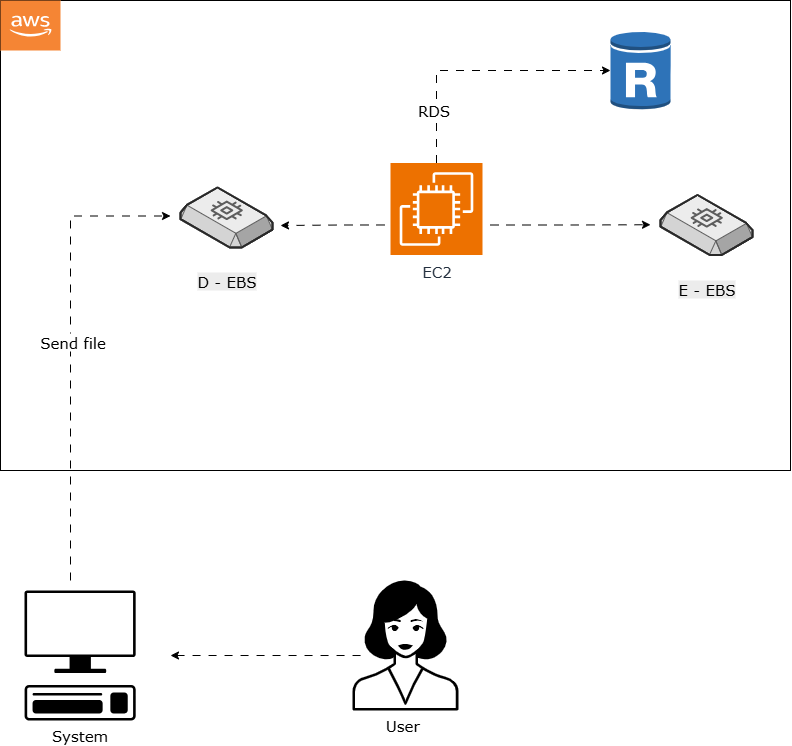

The diagram above was exported from draw.io. Its source (the exported page's mxGraphModel, read from the mxfile embedded in the PNG):
<mxGraphModel dx="1090" dy="661" grid="1" gridSize="10" guides="1" tooltips="1" connect="1" arrows="1" fold="1" page="1" pageScale="1" pageWidth="850" pageHeight="1100" background="none" math="0" shadow="0">
  <root>
    <mxCell id="0" />
    <mxCell id="1" parent="0" />
    <mxCell id="S9GnOEgoluOmXxz-FU6s-6" value="" style="rounded=0;whiteSpace=wrap;html=1;fontFamily=Verdana;fontSize=15;" vertex="1" parent="1">
      <mxGeometry x="20" y="210" width="790" height="470" as="geometry" />
    </mxCell>
    <mxCell id="M_QHoluWBeuM_HqIinLl-28" style="edgeStyle=orthogonalEdgeStyle;rounded=0;orthogonalLoop=1;jettySize=auto;html=1;flowAnimation=1;fontFamily=Verdana;fontSize=15;" parent="1" edge="1">
      <mxGeometry relative="1" as="geometry">
        <mxPoint x="300" y="435" as="targetPoint" />
        <mxPoint x="420" y="434.47368421052647" as="sourcePoint" />
      </mxGeometry>
    </mxCell>
    <mxCell id="M_QHoluWBeuM_HqIinLl-29" style="edgeStyle=orthogonalEdgeStyle;rounded=0;orthogonalLoop=1;jettySize=auto;html=1;exitX=1;exitY=0.5;exitDx=0;exitDy=0;exitPerimeter=0;flowAnimation=1;fontFamily=Verdana;fontSize=15;" parent="1" edge="1">
      <mxGeometry relative="1" as="geometry">
        <mxPoint x="670" y="434.2380952380952" as="targetPoint" />
        <mxPoint x="510" y="434.5" as="sourcePoint" />
      </mxGeometry>
    </mxCell>
    <mxCell id="M_QHoluWBeuM_HqIinLl-26" style="edgeStyle=orthogonalEdgeStyle;rounded=0;orthogonalLoop=1;jettySize=auto;html=1;entryX=0;entryY=0.5;entryDx=0;entryDy=0;entryPerimeter=0;flowAnimation=1;fontFamily=Verdana;fontSize=15;" parent="1" edge="1">
      <mxGeometry relative="1" as="geometry">
        <Array as="points">
          <mxPoint x="90" y="425" />
        </Array>
        <mxPoint x="90" y="790" as="sourcePoint" />
        <mxPoint x="190" y="425.5" as="targetPoint" />
      </mxGeometry>
    </mxCell>
    <mxCell id="M_QHoluWBeuM_HqIinLl-27" value="&lt;font&gt;Send file&lt;/font&gt;" style="edgeLabel;html=1;align=center;verticalAlign=middle;resizable=0;points=[];fontSize=15;fontFamily=Verdana;" parent="M_QHoluWBeuM_HqIinLl-26" vertex="1" connectable="0">
      <mxGeometry x="-0.1179" y="-1" relative="1" as="geometry">
        <mxPoint y="-35" as="offset" />
      </mxGeometry>
    </mxCell>
    <mxCell id="M_QHoluWBeuM_HqIinLl-31" style="edgeStyle=orthogonalEdgeStyle;rounded=0;orthogonalLoop=1;jettySize=auto;html=1;exitX=0.5;exitY=0;exitDx=0;exitDy=0;exitPerimeter=0;entryX=0;entryY=0.5;entryDx=0;entryDy=0;entryPerimeter=0;flowAnimation=1;fontFamily=Verdana;fontSize=15;" parent="1" source="S9GnOEgoluOmXxz-FU6s-19" target="S9GnOEgoluOmXxz-FU6s-22" edge="1">
      <mxGeometry relative="1" as="geometry">
        <mxPoint x="465" y="388" as="sourcePoint" />
        <mxPoint x="600" y="279.5" as="targetPoint" />
        <Array as="points">
          <mxPoint x="456" y="280" />
        </Array>
      </mxGeometry>
    </mxCell>
    <mxCell id="M_QHoluWBeuM_HqIinLl-32" value="RDS" style="edgeLabel;html=1;align=center;verticalAlign=middle;resizable=0;points=[];fontSize=15;fontFamily=Verdana;" parent="M_QHoluWBeuM_HqIinLl-31" vertex="1" connectable="0">
      <mxGeometry x="-0.5427" relative="1" as="geometry">
        <mxPoint x="-4" y="7" as="offset" />
      </mxGeometry>
    </mxCell>
    <mxCell id="S9GnOEgoluOmXxz-FU6s-8" value="System" style="shape=mxgraph.networks2.icon;aspect=fixed;network2IconShadow=1;network2bgFillColor=none;labelPosition=center;verticalLabelPosition=bottom;align=center;verticalAlign=top;network2Icon=mxgraph.networks2.terminal;network2IconW=0.8554;network2IconH=1;fontFamily=Verdana;fontSize=15;" vertex="1" parent="1">
      <mxGeometry x="44" y="800" width="111.2" height="130" as="geometry" />
    </mxCell>
    <mxCell id="S9GnOEgoluOmXxz-FU6s-13" value="" style="edgeStyle=orthogonalEdgeStyle;rounded=0;orthogonalLoop=1;jettySize=auto;html=1;exitX=0.076;exitY=0.577;exitDx=0;exitDy=0;exitPerimeter=0;flowAnimation=1;fontFamily=Verdana;fontSize=15;" edge="1" parent="1" source="S9GnOEgoluOmXxz-FU6s-11">
      <mxGeometry relative="1" as="geometry">
        <mxPoint x="350" y="865" as="sourcePoint" />
        <mxPoint x="190" y="865" as="targetPoint" />
      </mxGeometry>
    </mxCell>
    <mxCell id="S9GnOEgoluOmXxz-FU6s-11" value="User &#10;" style="shape=mxgraph.networks2.icon;aspect=fixed;network2IconShadow=1;network2bgFillColor=none;labelPosition=center;verticalLabelPosition=bottom;align=center;verticalAlign=top;network2Icon=mxgraph.networks2.user_female;network2IconXOffset=-0.0011;network2IconYOffset=-0.003;network2IconW=0.8096;network2IconH=0.994;fontSize=15;fontFamily=Verdana;" vertex="1" parent="1">
      <mxGeometry x="372" y="790" width="105.89" height="130" as="geometry" />
    </mxCell>
    <mxCell id="S9GnOEgoluOmXxz-FU6s-15" value="&lt;font&gt;&lt;font&gt;&lt;br&gt;&lt;span style=&quot;color: rgb(0, 0, 0); font-style: normal; font-variant-ligatures: normal; font-variant-caps: normal; font-weight: 400; letter-spacing: normal; orphans: 2; text-align: center; text-indent: 0px; text-transform: none; widows: 2; word-spacing: 0px; -webkit-text-stroke-width: 0px; white-space: nowrap; background-color: rgb(236, 236, 236); text-decoration-thickness: initial; text-decoration-style: initial; text-decoration-color: initial; float: none; display: inline !important;&quot;&gt;D - EBS&lt;/span&gt;&lt;/font&gt;&lt;br&gt;&lt;/font&gt;" style="verticalLabelPosition=bottom;html=1;verticalAlign=top;strokeWidth=1;align=center;outlineConnect=0;dashed=0;outlineConnect=0;shape=mxgraph.aws3d.ebs2;fillColor=#ECECEC;strokeColor=#5E5E5E;aspect=fixed;strokeColor2=#292929;fontFamily=Verdana;fontSize=15;" vertex="1" parent="1">
      <mxGeometry x="200" y="397" width="92" height="60" as="geometry" />
    </mxCell>
    <mxCell id="S9GnOEgoluOmXxz-FU6s-18" value="&lt;br&gt;&lt;span style=&quot;color: rgb(0, 0, 0); font-style: normal; font-variant-ligatures: normal; font-variant-caps: normal; font-weight: 400; letter-spacing: normal; orphans: 2; text-align: center; text-indent: 0px; text-transform: none; widows: 2; word-spacing: 0px; -webkit-text-stroke-width: 0px; white-space: nowrap; background-color: rgb(236, 236, 236); text-decoration-thickness: initial; text-decoration-style: initial; text-decoration-color: initial; float: none; display: inline !important;&quot;&gt;E - EBS&lt;/span&gt;&lt;div&gt;&lt;br&gt;&lt;/div&gt;" style="verticalLabelPosition=bottom;html=1;verticalAlign=top;strokeWidth=1;align=center;outlineConnect=0;dashed=0;outlineConnect=0;shape=mxgraph.aws3d.ebs2;fillColor=#ECECEC;strokeColor=#5E5E5E;aspect=fixed;strokeColor2=#292929;fontFamily=Verdana;fontSize=15;" vertex="1" parent="1">
      <mxGeometry x="680" y="404.5" width="92" height="60" as="geometry" />
    </mxCell>
    <mxCell id="S9GnOEgoluOmXxz-FU6s-19" value="&lt;font face=&quot;Verdana&quot;&gt;EC2&lt;/font&gt;" style="sketch=0;points=[[0,0,0],[0.25,0,0],[0.5,0,0],[0.75,0,0],[1,0,0],[0,1,0],[0.25,1,0],[0.5,1,0],[0.75,1,0],[1,1,0],[0,0.25,0],[0,0.5,0],[0,0.75,0],[1,0.25,0],[1,0.5,0],[1,0.75,0]];outlineConnect=0;fontColor=#232F3E;fillColor=#ED7100;strokeColor=#ffffff;dashed=0;verticalLabelPosition=bottom;verticalAlign=top;align=center;html=1;fontSize=15;fontStyle=0;aspect=fixed;shape=mxgraph.aws4.resourceIcon;resIcon=mxgraph.aws4.ec2;fontFamily=Verdana;" vertex="1" parent="1">
      <mxGeometry x="410" y="372.5" width="92" height="92" as="geometry" />
    </mxCell>
    <mxCell id="S9GnOEgoluOmXxz-FU6s-22" value="" style="outlineConnect=0;dashed=0;verticalLabelPosition=bottom;verticalAlign=top;align=center;html=1;shape=mxgraph.aws3.rds_db_instance_read_replica;fillColor=#2E73B8;gradientColor=none;fontFamily=Verdana;fontSize=15;" vertex="1" parent="1">
      <mxGeometry x="630" y="240" width="60" height="80" as="geometry" />
    </mxCell>
    <mxCell id="S9GnOEgoluOmXxz-FU6s-32" value="" style="outlineConnect=0;dashed=0;verticalLabelPosition=bottom;verticalAlign=top;align=center;html=1;shape=mxgraph.aws3.cloud_2;fillColor=#F58534;gradientColor=none;fontFamily=Verdana;fontSize=15;" vertex="1" parent="1">
      <mxGeometry x="20" y="210" width="60" height="50" as="geometry" />
    </mxCell>
  </root>
</mxGraphModel>